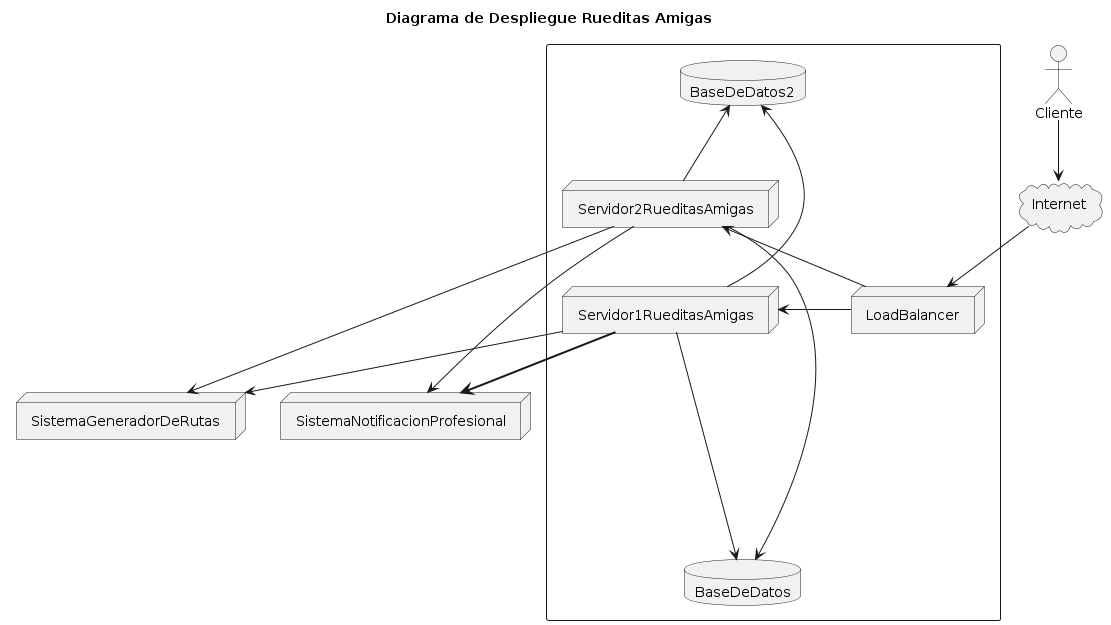

The diagram above was rendered by PlantUML. Its source (embedded in the PNG):
@startuml
'https://plantuml.com/deployment-diagram

title Diagrama de Despliegue Rueditas Amigas

node "SistemaGeneradorDeRutas"
actor "Cliente"
cloud "Internet"
node "SistemaNotificacionProfesional"


rectangle  {
node "LoadBalancer"
node "Servidor1RueditasAmigas"
node "Servidor2RueditasAmigas"
database "BaseDeDatos"
database "BaseDeDatos2"
}

"LoadBalancer" -> "Servidor1RueditasAmigas"
"Servidor2RueditasAmigas" <-- "LoadBalancer"
"Servidor1RueditasAmigas" -r-> "BaseDeDatos"
"Servidor1RueditasAmigas" -l-> "BaseDeDatos2"
"Servidor2RueditasAmigas" -----> "BaseDeDatos"
"Servidor2RueditasAmigas" -up-> "BaseDeDatos2"
"Servidor1RueditasAmigas" -[bold]-> "SistemaNotificacionProfesional"
"Servidor2RueditasAmigas" --> "SistemaNotificacionProfesional"
"Servidor1RueditasAmigas" --> "SistemaGeneradorDeRutas"
"Servidor2RueditasAmigas" --> "SistemaGeneradorDeRutas"
"Cliente" --> "Internet"
"Internet" --> "LoadBalancer"


@enduml